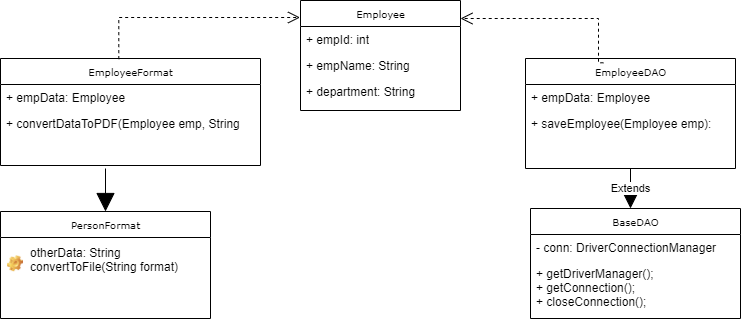

The diagram above was exported from draw.io. Its source (the exported page's mxGraphModel, read from the mxfile embedded in the PNG):
<mxGraphModel dx="1038" dy="548" grid="1" gridSize="10" guides="1" tooltips="1" connect="1" arrows="1" fold="1" page="1" pageScale="1" pageWidth="850" pageHeight="1100" background="#ffffff" math="0" shadow="0">
  <root>
    <mxCell id="0" />
    <mxCell id="1" parent="0" />
    <mxCell id="5d2195bd80daf111-40" style="edgeStyle=orthogonalEdgeStyle;rounded=0;html=1;dashed=1;labelBackgroundColor=none;startFill=0;endArrow=open;endFill=0;endSize=10;fontFamily=Verdana;fontSize=10;" parent="1" target="5d2195bd80daf111-1" edge="1">
      <mxGeometry relative="1" as="geometry">
        <Array as="points" />
        <mxPoint x="730" y="814" as="sourcePoint" />
      </mxGeometry>
    </mxCell>
    <mxCell id="17acba5748e5396b-20" value="Employee" style="swimlane;html=1;fontStyle=0;childLayout=stackLayout;horizontal=1;startSize=26;fillColor=none;horizontalStack=0;resizeParent=1;resizeLast=0;collapsible=1;marginBottom=0;swimlaneFillColor=#ffffff;rounded=0;shadow=0;comic=0;labelBackgroundColor=none;strokeWidth=1;fontFamily=Verdana;fontSize=10;align=center;" parent="1" vertex="1">
      <mxGeometry x="360" y="42" width="160" height="110" as="geometry" />
    </mxCell>
    <mxCell id="17acba5748e5396b-21" value="+ empId: int" style="text;html=1;strokeColor=none;fillColor=none;align=left;verticalAlign=top;spacingLeft=4;spacingRight=4;whiteSpace=wrap;overflow=hidden;rotatable=0;points=[[0,0.5],[1,0.5]];portConstraint=eastwest;" parent="17acba5748e5396b-20" vertex="1">
      <mxGeometry y="26" width="160" height="26" as="geometry" />
    </mxCell>
    <mxCell id="17acba5748e5396b-24" value="+ empName: String" style="text;html=1;strokeColor=none;fillColor=none;align=left;verticalAlign=top;spacingLeft=4;spacingRight=4;whiteSpace=wrap;overflow=hidden;rotatable=0;points=[[0,0.5],[1,0.5]];portConstraint=eastwest;" parent="17acba5748e5396b-20" vertex="1">
      <mxGeometry y="52" width="160" height="26" as="geometry" />
    </mxCell>
    <mxCell id="17acba5748e5396b-26" value="+ department: String" style="text;html=1;strokeColor=none;fillColor=none;align=left;verticalAlign=top;spacingLeft=4;spacingRight=4;whiteSpace=wrap;overflow=hidden;rotatable=0;points=[[0,0.5],[1,0.5]];portConstraint=eastwest;" parent="17acba5748e5396b-20" vertex="1">
      <mxGeometry y="78" width="160" height="26" as="geometry" />
    </mxCell>
    <mxCell id="17acba5748e5396b-30" value="EmployeeDAO" style="swimlane;html=1;fontStyle=0;childLayout=stackLayout;horizontal=1;startSize=26;fillColor=none;horizontalStack=0;resizeParent=1;resizeLast=0;collapsible=1;marginBottom=0;swimlaneFillColor=#ffffff;rounded=0;shadow=0;comic=0;labelBackgroundColor=none;strokeWidth=1;fontFamily=Verdana;fontSize=10;align=center;" parent="1" vertex="1">
      <mxGeometry x="585" y="100" width="210" height="110" as="geometry">
        <mxRectangle x="580" y="87" width="100" height="26" as="alternateBounds" />
      </mxGeometry>
    </mxCell>
    <mxCell id="17acba5748e5396b-31" value="+ empData: Employee" style="text;html=1;strokeColor=none;fillColor=none;align=left;verticalAlign=top;spacingLeft=4;spacingRight=4;whiteSpace=wrap;overflow=hidden;rotatable=0;points=[[0,0.5],[1,0.5]];portConstraint=eastwest;" parent="17acba5748e5396b-30" vertex="1">
      <mxGeometry y="26" width="210" height="26" as="geometry" />
    </mxCell>
    <mxCell id="17acba5748e5396b-32" value="+ saveEmployee(Employee emp): Employee" style="text;html=1;strokeColor=none;fillColor=none;align=left;verticalAlign=top;spacingLeft=4;spacingRight=4;whiteSpace=wrap;overflow=hidden;rotatable=0;points=[[0,0.5],[1,0.5]];portConstraint=eastwest;" parent="17acba5748e5396b-30" vertex="1">
      <mxGeometry y="52" width="210" height="18" as="geometry" />
    </mxCell>
    <mxCell id="5d2195bd80daf111-41" style="edgeStyle=orthogonalEdgeStyle;rounded=0;html=1;dashed=1;labelBackgroundColor=none;startFill=0;endArrow=open;endFill=0;endSize=10;fontFamily=Verdana;fontSize=10;" parent="1" target="17acba5748e5396b-2" edge="1">
      <mxGeometry relative="1" as="geometry">
        <Array as="points" />
        <mxPoint x="730" y="603" as="sourcePoint" />
      </mxGeometry>
    </mxCell>
    <mxCell id="5d2195bd80daf111-22" style="edgeStyle=orthogonalEdgeStyle;rounded=0;html=1;dashed=1;labelBackgroundColor=none;startFill=0;endArrow=open;endFill=0;endSize=10;fontFamily=Verdana;fontSize=10;exitX=0.371;exitY=0.039;exitDx=0;exitDy=0;exitPerimeter=0;" parent="1" source="17acba5748e5396b-30" edge="1">
      <mxGeometry relative="1" as="geometry">
        <Array as="points">
          <mxPoint x="658" y="104" />
          <mxPoint x="658" y="60" />
        </Array>
        <mxPoint x="510" y="70" as="sourcePoint" />
        <mxPoint x="520" y="60" as="targetPoint" />
      </mxGeometry>
    </mxCell>
    <mxCell id="5d2195bd80daf111-28" style="edgeStyle=orthogonalEdgeStyle;rounded=0;html=1;dashed=1;labelBackgroundColor=none;startFill=0;endArrow=open;endFill=0;endSize=10;fontFamily=Verdana;fontSize=10;exitX=0.455;exitY=0.006;exitDx=0;exitDy=0;exitPerimeter=0;entryX=-0.003;entryY=-0.346;entryDx=0;entryDy=0;entryPerimeter=0;" parent="1" source="CEnd8WmsA2PvpA7Z9iPV-18" target="17acba5748e5396b-21" edge="1">
      <mxGeometry relative="1" as="geometry">
        <Array as="points">
          <mxPoint x="178" y="59" />
        </Array>
      </mxGeometry>
    </mxCell>
    <mxCell id="CEnd8WmsA2PvpA7Z9iPV-9" value="BaseDAO" style="swimlane;html=1;fontStyle=0;childLayout=stackLayout;horizontal=1;startSize=26;fillColor=none;horizontalStack=0;resizeParent=1;resizeLast=0;collapsible=1;marginBottom=0;swimlaneFillColor=#ffffff;rounded=0;shadow=0;comic=0;labelBackgroundColor=none;strokeWidth=1;fontFamily=Verdana;fontSize=10;align=center;" vertex="1" parent="1">
      <mxGeometry x="590" y="250" width="210" height="110" as="geometry">
        <mxRectangle x="580" y="87" width="100" height="26" as="alternateBounds" />
      </mxGeometry>
    </mxCell>
    <mxCell id="CEnd8WmsA2PvpA7Z9iPV-10" value="- conn: DriverConnectionManager&amp;nbsp;" style="text;html=1;strokeColor=none;fillColor=none;align=left;verticalAlign=top;spacingLeft=4;spacingRight=4;whiteSpace=wrap;overflow=hidden;rotatable=0;points=[[0,0.5],[1,0.5]];portConstraint=eastwest;" vertex="1" parent="CEnd8WmsA2PvpA7Z9iPV-9">
      <mxGeometry y="26" width="210" height="26" as="geometry" />
    </mxCell>
    <mxCell id="CEnd8WmsA2PvpA7Z9iPV-11" value="+&amp;nbsp;&lt;span&gt;getDriverManager();&lt;/span&gt;&lt;div&gt;+&amp;nbsp;getConnection();&lt;/div&gt;+&amp;nbsp;&lt;span&gt;closeConnection();&lt;/span&gt;" style="text;html=1;strokeColor=none;fillColor=none;align=left;verticalAlign=top;spacingLeft=4;spacingRight=4;whiteSpace=wrap;overflow=hidden;rotatable=0;points=[[0,0.5],[1,0.5]];portConstraint=eastwest;" vertex="1" parent="CEnd8WmsA2PvpA7Z9iPV-9">
      <mxGeometry y="52" width="210" height="58" as="geometry" />
    </mxCell>
    <mxCell id="CEnd8WmsA2PvpA7Z9iPV-16" value="Extends" style="endArrow=block;endSize=16;endFill=1;html=1;" edge="1" parent="1">
      <mxGeometry width="160" relative="1" as="geometry">
        <mxPoint x="690" y="210" as="sourcePoint" />
        <mxPoint x="690" y="250" as="targetPoint" />
        <Array as="points" />
      </mxGeometry>
    </mxCell>
    <mxCell id="CEnd8WmsA2PvpA7Z9iPV-21" value="PersonFormat" style="swimlane;html=1;fontStyle=0;childLayout=stackLayout;horizontal=1;startSize=26;fillColor=none;horizontalStack=0;resizeParent=1;resizeLast=0;collapsible=1;marginBottom=0;swimlaneFillColor=#ffffff;rounded=0;shadow=0;comic=0;labelBackgroundColor=none;strokeWidth=1;fontFamily=Verdana;fontSize=10;align=center;" vertex="1" parent="1">
      <mxGeometry x="60" y="253" width="210" height="107" as="geometry">
        <mxRectangle x="580" y="87" width="100" height="26" as="alternateBounds" />
      </mxGeometry>
    </mxCell>
    <mxCell id="CEnd8WmsA2PvpA7Z9iPV-18" value="EmployeeFormat" style="swimlane;html=1;fontStyle=0;childLayout=stackLayout;horizontal=1;startSize=26;fillColor=none;horizontalStack=0;resizeParent=1;resizeLast=0;collapsible=1;marginBottom=0;swimlaneFillColor=#ffffff;rounded=0;shadow=0;comic=0;labelBackgroundColor=none;strokeWidth=1;fontFamily=Verdana;fontSize=10;align=center;" vertex="1" parent="1">
      <mxGeometry x="60" y="100" width="260" height="107" as="geometry">
        <mxRectangle x="580" y="87" width="100" height="26" as="alternateBounds" />
      </mxGeometry>
    </mxCell>
    <mxCell id="CEnd8WmsA2PvpA7Z9iPV-19" value="+ empData: Employee" style="text;html=1;strokeColor=none;fillColor=none;align=left;verticalAlign=top;spacingLeft=4;spacingRight=4;whiteSpace=wrap;overflow=hidden;rotatable=0;points=[[0,0.5],[1,0.5]];portConstraint=eastwest;" vertex="1" parent="CEnd8WmsA2PvpA7Z9iPV-18">
      <mxGeometry y="26" width="260" height="26" as="geometry" />
    </mxCell>
    <mxCell id="CEnd8WmsA2PvpA7Z9iPV-20" value="+ convertDataToPDF(Employee emp, String fmt): Employee" style="text;html=1;strokeColor=none;fillColor=none;align=left;verticalAlign=top;spacingLeft=4;spacingRight=4;whiteSpace=wrap;overflow=hidden;rotatable=0;points=[[0,0.5],[1,0.5]];portConstraint=eastwest;" vertex="1" parent="CEnd8WmsA2PvpA7Z9iPV-18">
      <mxGeometry y="52" width="260" height="18" as="geometry" />
    </mxCell>
    <mxCell id="CEnd8WmsA2PvpA7Z9iPV-26" value="otherData: String&#10;convertToFile(String format)" style="label;fontStyle=0;strokeColor=none;fillColor=none;align=left;verticalAlign=top;overflow=hidden;spacingLeft=28;spacingRight=4;rotatable=0;points=[[0,0.5],[1,0.5]];portConstraint=eastwest;imageWidth=16;imageHeight=16;image=img/clipart/Gear_128x128.png" vertex="1" parent="1">
      <mxGeometry x="60" y="280.5" width="210" height="49.5" as="geometry" />
    </mxCell>
    <mxCell id="CEnd8WmsA2PvpA7Z9iPV-31" value="" style="endArrow=block;endSize=16;endFill=1;html=1;entryX=0.5;entryY=0;entryDx=0;entryDy=0;" edge="1" parent="1" target="CEnd8WmsA2PvpA7Z9iPV-21">
      <mxGeometry x="-1" y="-505" width="160" relative="1" as="geometry">
        <mxPoint x="165" y="210" as="sourcePoint" />
        <mxPoint x="400" y="290" as="targetPoint" />
        <Array as="points" />
        <mxPoint y="-20" as="offset" />
      </mxGeometry>
    </mxCell>
  </root>
</mxGraphModel>